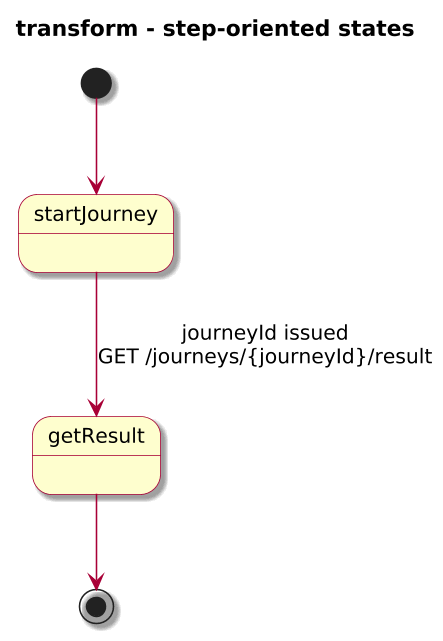

The diagram above was rendered by PlantUML. Its source (embedded in the PNG):
@startuml

skinparam BackgroundColor #FFFFFF
skinparam Shadowing true

skinparam DefaultFontName "SansSerif"
skinparam DefaultFontSize 13
skinparam DefaultFontStyle plain

skinparam dpi 150

skinparam sequence {
  ArrowColor #A80036
  LifeLineBorderColor #A80036
  LifeLineBackgroundColor #FFFFFF
}

skinparam Note {
  BackgroundColor #FBFB77
  BorderColor #A80036
}

skinparam ParticipantBorderColor #A80036
skinparam ParticipantBackgroundColor #FEFECE

skinparam ActorBorderColor #A80036
skinparam ActorBackgroundColor #FFFFFF
skinparam SequenceActorBorderThickness 2

skinparam state {
  BorderColor #A80036
  BackgroundColor #FEFECE
}

skinparam activity {
  ArrowColor #A80036
  BackgroundColor #FEFECE
  BorderColor #A80036
}

!include journey-diagram-theme.puml
title transform - step-oriented states

[*] --> startJourney

state startJourney
state getResult
startJourney --> getResult : journeyId issued\nGET /journeys/{journeyId}/result
getResult --> [*]

@enduml